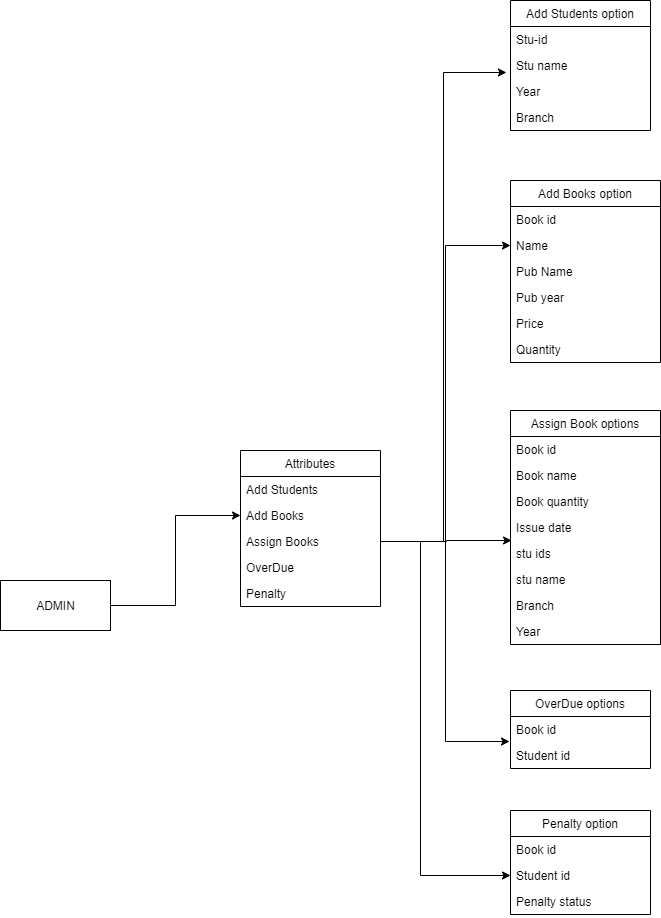

The diagram above was exported from draw.io. Its source (the exported page's mxGraphModel, read from the mxfile embedded in the PNG):
<mxGraphModel dx="868" dy="450" grid="1" gridSize="10" guides="1" tooltips="1" connect="1" arrows="1" fold="1" page="1" pageScale="1" pageWidth="827" pageHeight="1169" math="0" shadow="0">
  <root>
    <mxCell id="0" />
    <mxCell id="1" parent="0" />
    <mxCell id="EAypy9A_tNSm17L0Yp7I-10" style="edgeStyle=elbowEdgeStyle;rounded=0;orthogonalLoop=1;jettySize=auto;html=1;exitX=1;exitY=0.5;exitDx=0;exitDy=0;entryX=0;entryY=0.5;entryDx=0;entryDy=0;" edge="1" parent="1" source="EAypy9A_tNSm17L0Yp7I-3" target="EAypy9A_tNSm17L0Yp7I-6">
      <mxGeometry relative="1" as="geometry" />
    </mxCell>
    <mxCell id="EAypy9A_tNSm17L0Yp7I-3" value="ADMIN" style="html=1;" vertex="1" parent="1">
      <mxGeometry x="70" y="640" width="110" height="50" as="geometry" />
    </mxCell>
    <mxCell id="EAypy9A_tNSm17L0Yp7I-4" value="Attributes" style="swimlane;fontStyle=0;childLayout=stackLayout;horizontal=1;startSize=26;horizontalStack=0;resizeParent=1;resizeParentMax=0;resizeLast=0;collapsible=1;marginBottom=0;direction=east;" vertex="1" parent="1">
      <mxGeometry x="310" y="510" width="140" height="156" as="geometry">
        <mxRectangle x="300" y="30" width="80" height="26" as="alternateBounds" />
      </mxGeometry>
    </mxCell>
    <mxCell id="EAypy9A_tNSm17L0Yp7I-5" value="Add Students" style="text;strokeColor=none;fillColor=none;align=left;verticalAlign=top;spacingLeft=4;spacingRight=4;overflow=hidden;rotatable=0;points=[[0,0.5],[1,0.5]];portConstraint=eastwest;" vertex="1" parent="EAypy9A_tNSm17L0Yp7I-4">
      <mxGeometry y="26" width="140" height="26" as="geometry" />
    </mxCell>
    <mxCell id="EAypy9A_tNSm17L0Yp7I-6" value="Add Books" style="text;strokeColor=none;fillColor=none;align=left;verticalAlign=top;spacingLeft=4;spacingRight=4;overflow=hidden;rotatable=0;points=[[0,0.5],[1,0.5]];portConstraint=eastwest;" vertex="1" parent="EAypy9A_tNSm17L0Yp7I-4">
      <mxGeometry y="52" width="140" height="26" as="geometry" />
    </mxCell>
    <mxCell id="EAypy9A_tNSm17L0Yp7I-7" value="Assign Books&#10;" style="text;strokeColor=none;fillColor=none;align=left;verticalAlign=top;spacingLeft=4;spacingRight=4;overflow=hidden;rotatable=0;points=[[0,0.5],[1,0.5]];portConstraint=eastwest;" vertex="1" parent="EAypy9A_tNSm17L0Yp7I-4">
      <mxGeometry y="78" width="140" height="26" as="geometry" />
    </mxCell>
    <mxCell id="EAypy9A_tNSm17L0Yp7I-8" value="OverDue" style="text;strokeColor=none;fillColor=none;align=left;verticalAlign=top;spacingLeft=4;spacingRight=4;overflow=hidden;rotatable=0;points=[[0,0.5],[1,0.5]];portConstraint=eastwest;" vertex="1" parent="EAypy9A_tNSm17L0Yp7I-4">
      <mxGeometry y="104" width="140" height="26" as="geometry" />
    </mxCell>
    <mxCell id="EAypy9A_tNSm17L0Yp7I-9" value="Penalty" style="text;strokeColor=none;fillColor=none;align=left;verticalAlign=top;spacingLeft=4;spacingRight=4;overflow=hidden;rotatable=0;points=[[0,0.5],[1,0.5]];portConstraint=eastwest;" vertex="1" parent="EAypy9A_tNSm17L0Yp7I-4">
      <mxGeometry y="130" width="140" height="26" as="geometry" />
    </mxCell>
    <mxCell id="EAypy9A_tNSm17L0Yp7I-13" value="Add Students option" style="swimlane;fontStyle=0;childLayout=stackLayout;horizontal=1;startSize=26;horizontalStack=0;resizeParent=1;resizeParentMax=0;resizeLast=0;collapsible=1;marginBottom=0;" vertex="1" parent="1">
      <mxGeometry x="580" y="60" width="140" height="130" as="geometry" />
    </mxCell>
    <mxCell id="EAypy9A_tNSm17L0Yp7I-14" value="Stu-id" style="text;strokeColor=none;fillColor=none;align=left;verticalAlign=top;spacingLeft=4;spacingRight=4;overflow=hidden;rotatable=0;points=[[0,0.5],[1,0.5]];portConstraint=eastwest;" vertex="1" parent="EAypy9A_tNSm17L0Yp7I-13">
      <mxGeometry y="26" width="140" height="26" as="geometry" />
    </mxCell>
    <mxCell id="EAypy9A_tNSm17L0Yp7I-15" value="Stu name" style="text;strokeColor=none;fillColor=none;align=left;verticalAlign=top;spacingLeft=4;spacingRight=4;overflow=hidden;rotatable=0;points=[[0,0.5],[1,0.5]];portConstraint=eastwest;" vertex="1" parent="EAypy9A_tNSm17L0Yp7I-13">
      <mxGeometry y="52" width="140" height="26" as="geometry" />
    </mxCell>
    <mxCell id="EAypy9A_tNSm17L0Yp7I-16" value="Year" style="text;strokeColor=none;fillColor=none;align=left;verticalAlign=top;spacingLeft=4;spacingRight=4;overflow=hidden;rotatable=0;points=[[0,0.5],[1,0.5]];portConstraint=eastwest;" vertex="1" parent="EAypy9A_tNSm17L0Yp7I-13">
      <mxGeometry y="78" width="140" height="26" as="geometry" />
    </mxCell>
    <mxCell id="EAypy9A_tNSm17L0Yp7I-29" value="Branch" style="text;strokeColor=none;fillColor=none;align=left;verticalAlign=top;spacingLeft=4;spacingRight=4;overflow=hidden;rotatable=0;points=[[0,0.5],[1,0.5]];portConstraint=eastwest;" vertex="1" parent="EAypy9A_tNSm17L0Yp7I-13">
      <mxGeometry y="104" width="140" height="26" as="geometry" />
    </mxCell>
    <mxCell id="EAypy9A_tNSm17L0Yp7I-17" value="Add Books option" style="swimlane;fontStyle=0;childLayout=stackLayout;horizontal=1;startSize=26;horizontalStack=0;resizeParent=1;resizeParentMax=0;resizeLast=0;collapsible=1;marginBottom=0;" vertex="1" parent="1">
      <mxGeometry x="580" y="240" width="150" height="182" as="geometry" />
    </mxCell>
    <mxCell id="EAypy9A_tNSm17L0Yp7I-18" value="Book id" style="text;strokeColor=none;fillColor=none;align=left;verticalAlign=top;spacingLeft=4;spacingRight=4;overflow=hidden;rotatable=0;points=[[0,0.5],[1,0.5]];portConstraint=eastwest;" vertex="1" parent="EAypy9A_tNSm17L0Yp7I-17">
      <mxGeometry y="26" width="150" height="26" as="geometry" />
    </mxCell>
    <mxCell id="EAypy9A_tNSm17L0Yp7I-19" value="Name" style="text;strokeColor=none;fillColor=none;align=left;verticalAlign=top;spacingLeft=4;spacingRight=4;overflow=hidden;rotatable=0;points=[[0,0.5],[1,0.5]];portConstraint=eastwest;" vertex="1" parent="EAypy9A_tNSm17L0Yp7I-17">
      <mxGeometry y="52" width="150" height="26" as="geometry" />
    </mxCell>
    <mxCell id="EAypy9A_tNSm17L0Yp7I-20" value="Pub Name" style="text;strokeColor=none;fillColor=none;align=left;verticalAlign=top;spacingLeft=4;spacingRight=4;overflow=hidden;rotatable=0;points=[[0,0.5],[1,0.5]];portConstraint=eastwest;" vertex="1" parent="EAypy9A_tNSm17L0Yp7I-17">
      <mxGeometry y="78" width="150" height="26" as="geometry" />
    </mxCell>
    <mxCell id="EAypy9A_tNSm17L0Yp7I-30" value="Pub year" style="text;strokeColor=none;fillColor=none;align=left;verticalAlign=top;spacingLeft=4;spacingRight=4;overflow=hidden;rotatable=0;points=[[0,0.5],[1,0.5]];portConstraint=eastwest;" vertex="1" parent="EAypy9A_tNSm17L0Yp7I-17">
      <mxGeometry y="104" width="150" height="26" as="geometry" />
    </mxCell>
    <mxCell id="EAypy9A_tNSm17L0Yp7I-31" value="Price" style="text;strokeColor=none;fillColor=none;align=left;verticalAlign=top;spacingLeft=4;spacingRight=4;overflow=hidden;rotatable=0;points=[[0,0.5],[1,0.5]];portConstraint=eastwest;" vertex="1" parent="EAypy9A_tNSm17L0Yp7I-17">
      <mxGeometry y="130" width="150" height="26" as="geometry" />
    </mxCell>
    <mxCell id="EAypy9A_tNSm17L0Yp7I-32" value="Quantity" style="text;strokeColor=none;fillColor=none;align=left;verticalAlign=top;spacingLeft=4;spacingRight=4;overflow=hidden;rotatable=0;points=[[0,0.5],[1,0.5]];portConstraint=eastwest;" vertex="1" parent="EAypy9A_tNSm17L0Yp7I-17">
      <mxGeometry y="156" width="150" height="26" as="geometry" />
    </mxCell>
    <mxCell id="EAypy9A_tNSm17L0Yp7I-21" value="Assign Book options" style="swimlane;fontStyle=0;childLayout=stackLayout;horizontal=1;startSize=26;horizontalStack=0;resizeParent=1;resizeParentMax=0;resizeLast=0;collapsible=1;marginBottom=0;" vertex="1" parent="1">
      <mxGeometry x="580" y="470" width="150" height="234" as="geometry" />
    </mxCell>
    <mxCell id="EAypy9A_tNSm17L0Yp7I-22" value="Book id" style="text;strokeColor=none;fillColor=none;align=left;verticalAlign=top;spacingLeft=4;spacingRight=4;overflow=hidden;rotatable=0;points=[[0,0.5],[1,0.5]];portConstraint=eastwest;" vertex="1" parent="EAypy9A_tNSm17L0Yp7I-21">
      <mxGeometry y="26" width="150" height="26" as="geometry" />
    </mxCell>
    <mxCell id="EAypy9A_tNSm17L0Yp7I-23" value="Book name" style="text;strokeColor=none;fillColor=none;align=left;verticalAlign=top;spacingLeft=4;spacingRight=4;overflow=hidden;rotatable=0;points=[[0,0.5],[1,0.5]];portConstraint=eastwest;" vertex="1" parent="EAypy9A_tNSm17L0Yp7I-21">
      <mxGeometry y="52" width="150" height="26" as="geometry" />
    </mxCell>
    <mxCell id="EAypy9A_tNSm17L0Yp7I-24" value="Book quantity" style="text;strokeColor=none;fillColor=none;align=left;verticalAlign=top;spacingLeft=4;spacingRight=4;overflow=hidden;rotatable=0;points=[[0,0.5],[1,0.5]];portConstraint=eastwest;" vertex="1" parent="EAypy9A_tNSm17L0Yp7I-21">
      <mxGeometry y="78" width="150" height="26" as="geometry" />
    </mxCell>
    <mxCell id="EAypy9A_tNSm17L0Yp7I-33" value="Issue date" style="text;strokeColor=none;fillColor=none;align=left;verticalAlign=top;spacingLeft=4;spacingRight=4;overflow=hidden;rotatable=0;points=[[0,0.5],[1,0.5]];portConstraint=eastwest;" vertex="1" parent="EAypy9A_tNSm17L0Yp7I-21">
      <mxGeometry y="104" width="150" height="26" as="geometry" />
    </mxCell>
    <mxCell id="EAypy9A_tNSm17L0Yp7I-34" value="stu ids" style="text;strokeColor=none;fillColor=none;align=left;verticalAlign=top;spacingLeft=4;spacingRight=4;overflow=hidden;rotatable=0;points=[[0,0.5],[1,0.5]];portConstraint=eastwest;" vertex="1" parent="EAypy9A_tNSm17L0Yp7I-21">
      <mxGeometry y="130" width="150" height="26" as="geometry" />
    </mxCell>
    <mxCell id="EAypy9A_tNSm17L0Yp7I-35" value="stu name" style="text;strokeColor=none;fillColor=none;align=left;verticalAlign=top;spacingLeft=4;spacingRight=4;overflow=hidden;rotatable=0;points=[[0,0.5],[1,0.5]];portConstraint=eastwest;" vertex="1" parent="EAypy9A_tNSm17L0Yp7I-21">
      <mxGeometry y="156" width="150" height="26" as="geometry" />
    </mxCell>
    <mxCell id="EAypy9A_tNSm17L0Yp7I-36" value="Branch" style="text;strokeColor=none;fillColor=none;align=left;verticalAlign=top;spacingLeft=4;spacingRight=4;overflow=hidden;rotatable=0;points=[[0,0.5],[1,0.5]];portConstraint=eastwest;" vertex="1" parent="EAypy9A_tNSm17L0Yp7I-21">
      <mxGeometry y="182" width="150" height="26" as="geometry" />
    </mxCell>
    <mxCell id="EAypy9A_tNSm17L0Yp7I-37" value="Year" style="text;strokeColor=none;fillColor=none;align=left;verticalAlign=top;spacingLeft=4;spacingRight=4;overflow=hidden;rotatable=0;points=[[0,0.5],[1,0.5]];portConstraint=eastwest;" vertex="1" parent="EAypy9A_tNSm17L0Yp7I-21">
      <mxGeometry y="208" width="150" height="26" as="geometry" />
    </mxCell>
    <mxCell id="EAypy9A_tNSm17L0Yp7I-25" value="OverDue options" style="swimlane;fontStyle=0;childLayout=stackLayout;horizontal=1;startSize=26;horizontalStack=0;resizeParent=1;resizeParentMax=0;resizeLast=0;collapsible=1;marginBottom=0;" vertex="1" parent="1">
      <mxGeometry x="580" y="750" width="140" height="78" as="geometry" />
    </mxCell>
    <mxCell id="EAypy9A_tNSm17L0Yp7I-26" value="Book id" style="text;strokeColor=none;fillColor=none;align=left;verticalAlign=top;spacingLeft=4;spacingRight=4;overflow=hidden;rotatable=0;points=[[0,0.5],[1,0.5]];portConstraint=eastwest;" vertex="1" parent="EAypy9A_tNSm17L0Yp7I-25">
      <mxGeometry y="26" width="140" height="26" as="geometry" />
    </mxCell>
    <mxCell id="EAypy9A_tNSm17L0Yp7I-27" value="Student id" style="text;strokeColor=none;fillColor=none;align=left;verticalAlign=top;spacingLeft=4;spacingRight=4;overflow=hidden;rotatable=0;points=[[0,0.5],[1,0.5]];portConstraint=eastwest;" vertex="1" parent="EAypy9A_tNSm17L0Yp7I-25">
      <mxGeometry y="52" width="140" height="26" as="geometry" />
    </mxCell>
    <mxCell id="EAypy9A_tNSm17L0Yp7I-38" value="Penalty option" style="swimlane;fontStyle=0;childLayout=stackLayout;horizontal=1;startSize=26;horizontalStack=0;resizeParent=1;resizeParentMax=0;resizeLast=0;collapsible=1;marginBottom=0;" vertex="1" parent="1">
      <mxGeometry x="580" y="870" width="140" height="104" as="geometry" />
    </mxCell>
    <mxCell id="EAypy9A_tNSm17L0Yp7I-39" value="Book id" style="text;strokeColor=none;fillColor=none;align=left;verticalAlign=top;spacingLeft=4;spacingRight=4;overflow=hidden;rotatable=0;points=[[0,0.5],[1,0.5]];portConstraint=eastwest;" vertex="1" parent="EAypy9A_tNSm17L0Yp7I-38">
      <mxGeometry y="26" width="140" height="26" as="geometry" />
    </mxCell>
    <mxCell id="EAypy9A_tNSm17L0Yp7I-40" value="Student id" style="text;strokeColor=none;fillColor=none;align=left;verticalAlign=top;spacingLeft=4;spacingRight=4;overflow=hidden;rotatable=0;points=[[0,0.5],[1,0.5]];portConstraint=eastwest;" vertex="1" parent="EAypy9A_tNSm17L0Yp7I-38">
      <mxGeometry y="52" width="140" height="26" as="geometry" />
    </mxCell>
    <mxCell id="EAypy9A_tNSm17L0Yp7I-41" value="Penalty status" style="text;strokeColor=none;fillColor=none;align=left;verticalAlign=top;spacingLeft=4;spacingRight=4;overflow=hidden;rotatable=0;points=[[0,0.5],[1,0.5]];portConstraint=eastwest;" vertex="1" parent="EAypy9A_tNSm17L0Yp7I-38">
      <mxGeometry y="78" width="140" height="26" as="geometry" />
    </mxCell>
    <mxCell id="EAypy9A_tNSm17L0Yp7I-42" style="edgeStyle=elbowEdgeStyle;rounded=0;orthogonalLoop=1;jettySize=auto;html=1;exitX=1;exitY=0.5;exitDx=0;exitDy=0;entryX=0;entryY=0.5;entryDx=0;entryDy=0;" edge="1" parent="1" source="EAypy9A_tNSm17L0Yp7I-7" target="EAypy9A_tNSm17L0Yp7I-19">
      <mxGeometry relative="1" as="geometry" />
    </mxCell>
    <mxCell id="EAypy9A_tNSm17L0Yp7I-43" style="edgeStyle=elbowEdgeStyle;rounded=0;orthogonalLoop=1;jettySize=auto;html=1;exitX=1;exitY=0.5;exitDx=0;exitDy=0;entryX=0.007;entryY=0;entryDx=0;entryDy=0;entryPerimeter=0;" edge="1" parent="1" source="EAypy9A_tNSm17L0Yp7I-7" target="EAypy9A_tNSm17L0Yp7I-34">
      <mxGeometry relative="1" as="geometry" />
    </mxCell>
    <mxCell id="EAypy9A_tNSm17L0Yp7I-56" style="edgeStyle=elbowEdgeStyle;rounded=0;orthogonalLoop=1;jettySize=auto;html=1;exitX=1;exitY=0.5;exitDx=0;exitDy=0;entryX=0;entryY=0.5;entryDx=0;entryDy=0;" edge="1" parent="1" source="EAypy9A_tNSm17L0Yp7I-7" target="EAypy9A_tNSm17L0Yp7I-40">
      <mxGeometry relative="1" as="geometry">
        <Array as="points">
          <mxPoint x="490" y="630" />
        </Array>
      </mxGeometry>
    </mxCell>
    <mxCell id="EAypy9A_tNSm17L0Yp7I-57" style="edgeStyle=elbowEdgeStyle;rounded=0;orthogonalLoop=1;jettySize=auto;html=1;exitX=1;exitY=0.5;exitDx=0;exitDy=0;entryX=-0.007;entryY=-0.038;entryDx=0;entryDy=0;entryPerimeter=0;" edge="1" parent="1" source="EAypy9A_tNSm17L0Yp7I-7" target="EAypy9A_tNSm17L0Yp7I-27">
      <mxGeometry relative="1" as="geometry" />
    </mxCell>
    <mxCell id="EAypy9A_tNSm17L0Yp7I-60" style="edgeStyle=elbowEdgeStyle;rounded=0;orthogonalLoop=1;jettySize=auto;html=1;exitX=1;exitY=0.5;exitDx=0;exitDy=0;entryX=-0.029;entryY=0.769;entryDx=0;entryDy=0;entryPerimeter=0;" edge="1" parent="1" source="EAypy9A_tNSm17L0Yp7I-7" target="EAypy9A_tNSm17L0Yp7I-15">
      <mxGeometry relative="1" as="geometry" />
    </mxCell>
  </root>
</mxGraphModel>